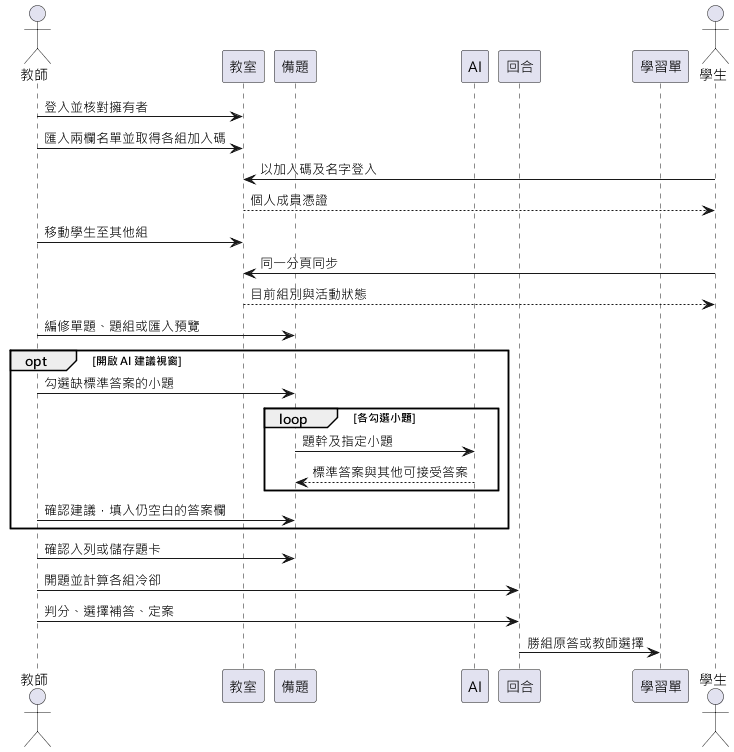

The diagram above was rendered by PlantUML. Its source (embedded in the PNG):
@startuml
skinparam defaultFontName Microsoft JhengHei
actor 教師
participant 教室
participant 備題
participant AI
participant 回合
participant 學習單
教師 -> 教室 : 登入並核對擁有者
教師 -> 教室 : 匯入兩欄名單並取得各組加入碼
actor 學生
學生 -> 教室 : 以加入碼及名字登入
教室 --> 學生 : 個人成員憑證
教師 -> 教室 : 移動學生至其他組
學生 -> 教室 : 同一分頁同步
教室 --> 學生 : 目前組別與活動狀態
教師 -> 備題 : 編修單題、題組或匯入預覽
opt 開啟 AI 建議視窗
教師 -> 備題 : 勾選缺標準答案的小題
loop 各勾選小題
備題 -> AI : 題幹及指定小題
AI --> 備題 : 標準答案與其他可接受答案
end
教師 -> 備題 : 確認建議，填入仍空白的答案欄
end
教師 -> 備題 : 確認入列或儲存題卡
教師 -> 回合 : 開題並計算各組冷卻
教師 -> 回合 : 判分、選擇補答、定案
回合 -> 學習單 : 勝組原答或教師選擇
@enduml